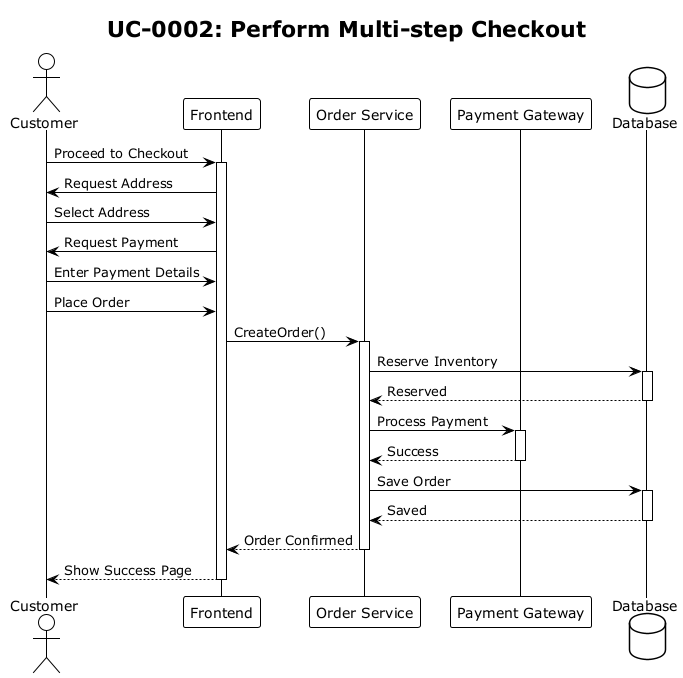

The diagram above was rendered by PlantUML. Its source (embedded in the PNG):
@startuml sq-0002
!theme plain
title UC-0002: Perform Multi-step Checkout

actor Customer
participant "Frontend" as FE
participant "Order Service" as API
participant "Payment Gateway" as PG
database "Database" as DB

Customer -> FE: Proceed to Checkout
activate FE
FE -> Customer: Request Address
Customer -> FE: Select Address
FE -> Customer: Request Payment
Customer -> FE: Enter Payment Details
Customer -> FE: Place Order
FE -> API: CreateOrder()
activate API
API -> DB: Reserve Inventory
activate DB
DB --> API: Reserved
deactivate DB
API -> PG: Process Payment
activate PG
PG --> API: Success
deactivate PG
API -> DB: Save Order
activate DB
DB --> API: Saved
deactivate DB
API --> FE: Order Confirmed
deactivate API
FE --> Customer: Show Success Page
deactivate FE
@enduml